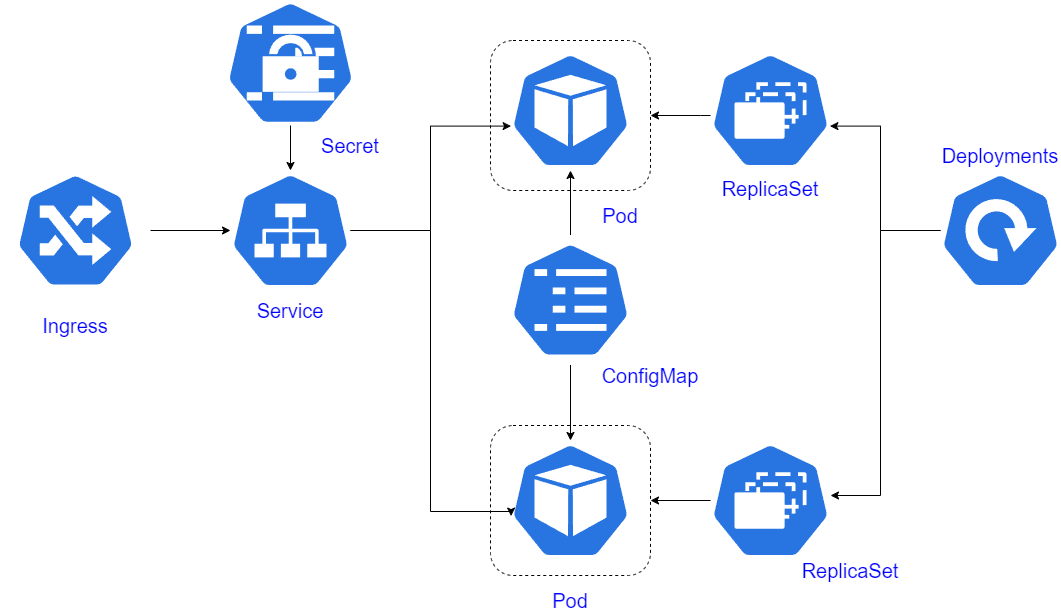

The diagram above was exported from draw.io. Its source (the exported page's mxGraphModel, read from the mxfile embedded in the PNG):
<mxGraphModel dx="1356" dy="868" grid="1" gridSize="10" guides="1" tooltips="1" connect="1" arrows="1" fold="1" page="1" pageScale="1" pageWidth="827" pageHeight="1169" math="0" shadow="0">
  <root>
    <mxCell id="0" />
    <mxCell id="1" parent="0" />
    <mxCell id="DRVwwwmKEXKS7gaTcGuX-10" value="" style="rounded=1;whiteSpace=wrap;html=1;dashed=1;" parent="1" vertex="1">
      <mxGeometry x="780" y="645" width="160" height="150" as="geometry" />
    </mxCell>
    <mxCell id="DRVwwwmKEXKS7gaTcGuX-9" value="" style="rounded=1;whiteSpace=wrap;html=1;dashed=1;" parent="1" vertex="1">
      <mxGeometry x="780" y="260" width="160" height="150" as="geometry" />
    </mxCell>
    <mxCell id="DRVwwwmKEXKS7gaTcGuX-1" value="" style="sketch=0;html=1;dashed=0;whitespace=wrap;fillColor=#2875E2;strokeColor=#ffffff;points=[[0.005,0.63,0],[0.1,0.2,0],[0.9,0.2,0],[0.5,0,0],[0.995,0.63,0],[0.72,0.99,0],[0.5,1,0],[0.28,0.99,0]];verticalLabelPosition=bottom;align=center;verticalAlign=top;shape=mxgraph.kubernetes.icon;prIcon=pod" parent="1" vertex="1">
      <mxGeometry x="800" y="270" width="120" height="120" as="geometry" />
    </mxCell>
    <mxCell id="DRVwwwmKEXKS7gaTcGuX-2" value="" style="sketch=0;html=1;dashed=0;whitespace=wrap;fillColor=#2875E2;strokeColor=#ffffff;points=[[0.005,0.63,0],[0.1,0.2,0],[0.9,0.2,0],[0.5,0,0],[0.995,0.63,0],[0.72,0.99,0],[0.5,1,0],[0.28,0.99,0]];verticalLabelPosition=bottom;align=center;verticalAlign=top;shape=mxgraph.kubernetes.icon;prIcon=pod" parent="1" vertex="1">
      <mxGeometry x="800" y="660" width="120" height="120" as="geometry" />
    </mxCell>
    <mxCell id="DRVwwwmKEXKS7gaTcGuX-13" style="edgeStyle=orthogonalEdgeStyle;rounded=0;orthogonalLoop=1;jettySize=auto;html=1;entryX=0.005;entryY=0.63;entryDx=0;entryDy=0;entryPerimeter=0;" parent="1" source="DRVwwwmKEXKS7gaTcGuX-3" target="DRVwwwmKEXKS7gaTcGuX-1" edge="1">
      <mxGeometry relative="1" as="geometry" />
    </mxCell>
    <mxCell id="DRVwwwmKEXKS7gaTcGuX-14" style="edgeStyle=orthogonalEdgeStyle;rounded=0;orthogonalLoop=1;jettySize=auto;html=1;entryX=0.005;entryY=0.63;entryDx=0;entryDy=0;entryPerimeter=0;" parent="1" source="DRVwwwmKEXKS7gaTcGuX-3" target="DRVwwwmKEXKS7gaTcGuX-2" edge="1">
      <mxGeometry relative="1" as="geometry">
        <Array as="points">
          <mxPoint x="720" y="450" />
          <mxPoint x="720" y="731" />
        </Array>
      </mxGeometry>
    </mxCell>
    <mxCell id="DRVwwwmKEXKS7gaTcGuX-3" value="" style="sketch=0;html=1;dashed=0;whitespace=wrap;fillColor=#2875E2;strokeColor=#ffffff;points=[[0.005,0.63,0],[0.1,0.2,0],[0.9,0.2,0],[0.5,0,0],[0.995,0.63,0],[0.72,0.99,0],[0.5,1,0],[0.28,0.99,0]];verticalLabelPosition=bottom;align=center;verticalAlign=top;shape=mxgraph.kubernetes.icon;prIcon=svc" parent="1" vertex="1">
      <mxGeometry x="520" y="390" width="120" height="120" as="geometry" />
    </mxCell>
    <mxCell id="DRVwwwmKEXKS7gaTcGuX-7" value="" style="edgeStyle=orthogonalEdgeStyle;rounded=0;orthogonalLoop=1;jettySize=auto;html=1;" parent="1" source="DRVwwwmKEXKS7gaTcGuX-4" target="DRVwwwmKEXKS7gaTcGuX-6" edge="1">
      <mxGeometry relative="1" as="geometry">
        <Array as="points">
          <mxPoint x="1170" y="450" />
          <mxPoint x="1170" y="715" />
        </Array>
      </mxGeometry>
    </mxCell>
    <mxCell id="DRVwwwmKEXKS7gaTcGuX-8" style="edgeStyle=orthogonalEdgeStyle;rounded=0;orthogonalLoop=1;jettySize=auto;html=1;entryX=0.995;entryY=0.63;entryDx=0;entryDy=0;entryPerimeter=0;" parent="1" source="DRVwwwmKEXKS7gaTcGuX-4" target="DRVwwwmKEXKS7gaTcGuX-5" edge="1">
      <mxGeometry relative="1" as="geometry">
        <Array as="points">
          <mxPoint x="1170" y="450" />
          <mxPoint x="1170" y="346" />
        </Array>
      </mxGeometry>
    </mxCell>
    <mxCell id="DRVwwwmKEXKS7gaTcGuX-4" value="" style="sketch=0;html=1;dashed=0;whitespace=wrap;fillColor=#2875E2;strokeColor=#ffffff;points=[[0.005,0.63,0],[0.1,0.2,0],[0.9,0.2,0],[0.5,0,0],[0.995,0.63,0],[0.72,0.99,0],[0.5,1,0],[0.28,0.99,0]];verticalLabelPosition=bottom;align=center;verticalAlign=top;shape=mxgraph.kubernetes.icon;prIcon=deploy" parent="1" vertex="1">
      <mxGeometry x="1230" y="390" width="120" height="120" as="geometry" />
    </mxCell>
    <mxCell id="DRVwwwmKEXKS7gaTcGuX-12" style="edgeStyle=orthogonalEdgeStyle;rounded=0;orthogonalLoop=1;jettySize=auto;html=1;entryX=1;entryY=0.5;entryDx=0;entryDy=0;" parent="1" source="DRVwwwmKEXKS7gaTcGuX-5" target="DRVwwwmKEXKS7gaTcGuX-9" edge="1">
      <mxGeometry relative="1" as="geometry">
        <Array as="points">
          <mxPoint x="990" y="335" />
          <mxPoint x="990" y="335" />
        </Array>
      </mxGeometry>
    </mxCell>
    <mxCell id="DRVwwwmKEXKS7gaTcGuX-5" value="" style="sketch=0;html=1;dashed=0;whitespace=wrap;fillColor=#2875E2;strokeColor=#ffffff;points=[[0.005,0.63,0],[0.1,0.2,0],[0.9,0.2,0],[0.5,0,0],[0.995,0.63,0],[0.72,0.99,0],[0.5,1,0],[0.28,0.99,0]];verticalLabelPosition=bottom;align=center;verticalAlign=top;shape=mxgraph.kubernetes.icon;prIcon=rs" parent="1" vertex="1">
      <mxGeometry x="1000" y="270" width="120" height="120" as="geometry" />
    </mxCell>
    <mxCell id="DRVwwwmKEXKS7gaTcGuX-11" style="edgeStyle=orthogonalEdgeStyle;rounded=0;orthogonalLoop=1;jettySize=auto;html=1;" parent="1" source="DRVwwwmKEXKS7gaTcGuX-6" target="DRVwwwmKEXKS7gaTcGuX-10" edge="1">
      <mxGeometry relative="1" as="geometry" />
    </mxCell>
    <mxCell id="DRVwwwmKEXKS7gaTcGuX-6" value="" style="sketch=0;html=1;dashed=0;whitespace=wrap;fillColor=#2875E2;strokeColor=#ffffff;points=[[0.005,0.63,0],[0.1,0.2,0],[0.9,0.2,0],[0.5,0,0],[0.995,0.63,0],[0.72,0.99,0],[0.5,1,0],[0.28,0.99,0]];verticalLabelPosition=bottom;align=center;verticalAlign=top;shape=mxgraph.kubernetes.icon;prIcon=rs" parent="1" vertex="1">
      <mxGeometry x="1000" y="660" width="120" height="120" as="geometry" />
    </mxCell>
    <mxCell id="DRVwwwmKEXKS7gaTcGuX-20" value="&lt;font style=&quot;font-size: 20px;&quot; color=&quot;#0000ff&quot;&gt;Pod&lt;/font&gt;" style="text;html=1;strokeColor=none;fillColor=none;align=center;verticalAlign=middle;whiteSpace=wrap;rounded=0;" parent="1" vertex="1">
      <mxGeometry x="830" y="805" width="60" height="30" as="geometry" />
    </mxCell>
    <mxCell id="DRVwwwmKEXKS7gaTcGuX-21" value="&lt;font style=&quot;font-size: 20px;&quot; color=&quot;#0000ff&quot;&gt;Pod&lt;/font&gt;" style="text;html=1;strokeColor=none;fillColor=none;align=center;verticalAlign=middle;whiteSpace=wrap;rounded=0;" parent="1" vertex="1">
      <mxGeometry x="880" y="420" width="60" height="30" as="geometry" />
    </mxCell>
    <mxCell id="DRVwwwmKEXKS7gaTcGuX-22" value="&lt;font style=&quot;font-size: 20px;&quot; color=&quot;#0000ff&quot;&gt;ReplicaSet&lt;/font&gt;" style="text;html=1;strokeColor=none;fillColor=none;align=center;verticalAlign=middle;whiteSpace=wrap;rounded=0;" parent="1" vertex="1">
      <mxGeometry x="1030" y="392.5" width="60" height="30" as="geometry" />
    </mxCell>
    <mxCell id="DRVwwwmKEXKS7gaTcGuX-23" value="&lt;font style=&quot;font-size: 20px;&quot; color=&quot;#0000ff&quot;&gt;ReplicaSet&lt;/font&gt;" style="text;html=1;strokeColor=none;fillColor=none;align=center;verticalAlign=middle;whiteSpace=wrap;rounded=0;" parent="1" vertex="1">
      <mxGeometry x="1110" y="775" width="60" height="30" as="geometry" />
    </mxCell>
    <mxCell id="DRVwwwmKEXKS7gaTcGuX-24" value="&lt;font style=&quot;font-size: 20px;&quot; color=&quot;#0000ff&quot;&gt;Deployments&lt;/font&gt;" style="text;html=1;strokeColor=none;fillColor=none;align=center;verticalAlign=middle;whiteSpace=wrap;rounded=0;" parent="1" vertex="1">
      <mxGeometry x="1260" y="360" width="60" height="30" as="geometry" />
    </mxCell>
    <mxCell id="DRVwwwmKEXKS7gaTcGuX-25" value="&lt;font style=&quot;font-size: 20px;&quot; color=&quot;#0000ff&quot;&gt;Service&lt;/font&gt;" style="text;html=1;strokeColor=none;fillColor=none;align=center;verticalAlign=middle;whiteSpace=wrap;rounded=0;" parent="1" vertex="1">
      <mxGeometry x="550" y="515" width="60" height="30" as="geometry" />
    </mxCell>
    <mxCell id="km_y5vweRoInXgIUk2K0-1" value="" style="sketch=0;html=1;dashed=0;whitespace=wrap;fillColor=#2875E2;strokeColor=#ffffff;points=[[0.005,0.63,0],[0.1,0.2,0],[0.9,0.2,0],[0.5,0,0],[0.995,0.63,0],[0.72,0.99,0],[0.5,1,0],[0.28,0.99,0]];verticalLabelPosition=bottom;align=center;verticalAlign=top;shape=mxgraph.kubernetes.icon;prIcon=secret" vertex="1" parent="1">
      <mxGeometry x="485" y="220" width="190" height="125" as="geometry" />
    </mxCell>
    <mxCell id="km_y5vweRoInXgIUk2K0-2" style="edgeStyle=orthogonalEdgeStyle;rounded=0;orthogonalLoop=1;jettySize=auto;html=1;entryX=0.5;entryY=0;entryDx=0;entryDy=0;entryPerimeter=0;" edge="1" parent="1" source="km_y5vweRoInXgIUk2K0-1" target="DRVwwwmKEXKS7gaTcGuX-3">
      <mxGeometry relative="1" as="geometry" />
    </mxCell>
    <mxCell id="km_y5vweRoInXgIUk2K0-3" value="&lt;font style=&quot;font-size: 20px;&quot; color=&quot;#0000ff&quot;&gt;Secret&lt;/font&gt;" style="text;html=1;strokeColor=none;fillColor=none;align=center;verticalAlign=middle;whiteSpace=wrap;rounded=0;" vertex="1" parent="1">
      <mxGeometry x="610" y="350" width="60" height="30" as="geometry" />
    </mxCell>
    <mxCell id="km_y5vweRoInXgIUk2K0-6" style="edgeStyle=orthogonalEdgeStyle;rounded=0;orthogonalLoop=1;jettySize=auto;html=1;" edge="1" parent="1" source="km_y5vweRoInXgIUk2K0-4" target="DRVwwwmKEXKS7gaTcGuX-3">
      <mxGeometry relative="1" as="geometry" />
    </mxCell>
    <mxCell id="km_y5vweRoInXgIUk2K0-4" value="" style="sketch=0;html=1;dashed=0;whitespace=wrap;fillColor=#2875E2;strokeColor=#ffffff;points=[[0.005,0.63,0],[0.1,0.2,0],[0.9,0.2,0],[0.5,0,0],[0.995,0.63,0],[0.72,0.99,0],[0.5,1,0],[0.28,0.99,0]];verticalLabelPosition=bottom;align=center;verticalAlign=top;shape=mxgraph.kubernetes.icon;prIcon=ing" vertex="1" parent="1">
      <mxGeometry x="290" y="392.5" width="150" height="115" as="geometry" />
    </mxCell>
    <mxCell id="km_y5vweRoInXgIUk2K0-5" value="&lt;font style=&quot;font-size: 20px;&quot; color=&quot;#0000ff&quot;&gt;Ingress&lt;/font&gt;" style="text;html=1;strokeColor=none;fillColor=none;align=center;verticalAlign=middle;whiteSpace=wrap;rounded=0;" vertex="1" parent="1">
      <mxGeometry x="335" y="530" width="60" height="30" as="geometry" />
    </mxCell>
    <mxCell id="km_y5vweRoInXgIUk2K0-9" style="edgeStyle=orthogonalEdgeStyle;rounded=0;orthogonalLoop=1;jettySize=auto;html=1;" edge="1" parent="1" source="km_y5vweRoInXgIUk2K0-7" target="DRVwwwmKEXKS7gaTcGuX-1">
      <mxGeometry relative="1" as="geometry" />
    </mxCell>
    <mxCell id="km_y5vweRoInXgIUk2K0-7" value="" style="sketch=0;html=1;dashed=0;whitespace=wrap;fillColor=#2875E2;strokeColor=#ffffff;points=[[0.005,0.63,0],[0.1,0.2,0],[0.9,0.2,0],[0.5,0,0],[0.995,0.63,0],[0.72,0.99,0],[0.5,1,0],[0.28,0.99,0]];verticalLabelPosition=bottom;align=center;verticalAlign=top;shape=mxgraph.kubernetes.icon;prIcon=cm" vertex="1" parent="1">
      <mxGeometry x="800" y="454.5" width="120" height="130" as="geometry" />
    </mxCell>
    <mxCell id="km_y5vweRoInXgIUk2K0-8" value="&lt;font style=&quot;font-size: 20px;&quot; color=&quot;#0000ff&quot;&gt;ConfigMap&lt;/font&gt;" style="text;html=1;strokeColor=none;fillColor=none;align=center;verticalAlign=middle;whiteSpace=wrap;rounded=0;" vertex="1" parent="1">
      <mxGeometry x="910" y="580" width="60" height="30" as="geometry" />
    </mxCell>
    <mxCell id="km_y5vweRoInXgIUk2K0-10" style="edgeStyle=orthogonalEdgeStyle;rounded=0;orthogonalLoop=1;jettySize=auto;html=1;entryX=0.5;entryY=0;entryDx=0;entryDy=0;entryPerimeter=0;" edge="1" parent="1" source="km_y5vweRoInXgIUk2K0-7" target="DRVwwwmKEXKS7gaTcGuX-2">
      <mxGeometry relative="1" as="geometry" />
    </mxCell>
  </root>
</mxGraphModel>